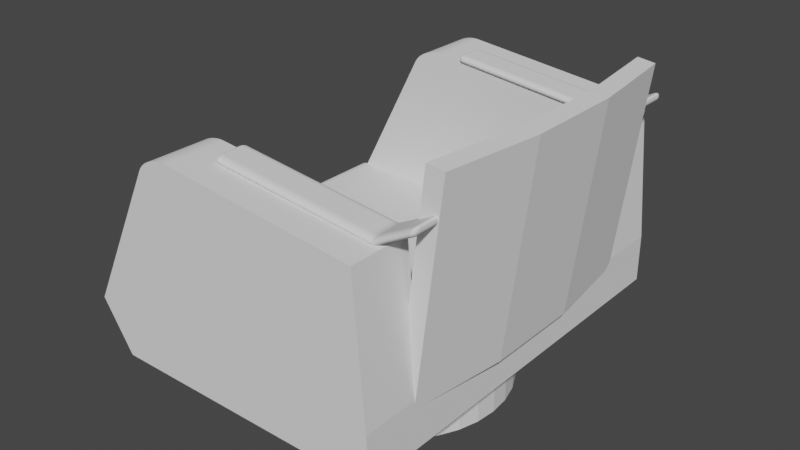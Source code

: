 # Source: SillaCapitan.blend  (saved by Blender 3.4.6; exported with 4.5.12 LTS)
import bpy
from mathutils import Matrix  # noqa: F401  (used for matrix-valued properties, if any)

bpy.ops.wm.read_factory_settings(use_empty=True)
scene = bpy.context.scene
scene.name = 'Scene'

# ---- collections
col_collection = bpy.data.collections.new('Collection'); scene.collection.children.link(col_collection)

# ---- node groups
ng_auto_smooth = bpy.data.node_groups.new('Auto Smooth', 'GeometryNodeTree')
_s = ng_auto_smooth.interface.new_socket(name='Geometry', in_out='OUTPUT', socket_type='NodeSocketGeometry')
_s = ng_auto_smooth.interface.new_socket(name='Geometry', in_out='INPUT', socket_type='NodeSocketGeometry')
_s = ng_auto_smooth.interface.new_socket(name='Angle', in_out='INPUT', socket_type='NodeSocketFloat')
_s.subtype = 'ANGLE'
_s.min_value = 0.0
_s.max_value = 3.142
ng_auto_smooth.is_modifier = True
_N = ng_auto_smooth.nodes; _L = ng_auto_smooth.links
n0 = _N.new('NodeGroupOutput'); n0.name = 'Group Output'; n0.location = (480, -100)
n1 = _N.new('NodeGroupInput'); n1.name = 'Group Input'; n1.location = (-420, -300)
n2 = _N.new('NodeGroupInput'); n2.name = 'Group Input.001'; n2.location = (-60, -100)
n3 = _N.new('GeometryNodeSetShadeSmooth'); n3.name = 'Set Shade Smooth'; n3.location = (120, -100)
n3.domain = 'EDGE'
n4 = _N.new('GeometryNodeSetShadeSmooth'); n4.name = 'Set Shade Smooth.001'; n4.location = (300, -100)
n5 = _N.new('GeometryNodeInputMeshEdgeAngle'); n5.name = 'Edge Angle'; n5.location = (-420, -220)
n6 = _N.new('GeometryNodeInputEdgeSmooth'); n6.name = 'Is Edge Smooth'; n6.location = (-60, -160)
n7 = _N.new('GeometryNodeInputShadeSmooth'); n7.name = 'Is Face Smooth'; n7.location = (-240, -340)
n8 = _N.new('FunctionNodeBooleanMath'); n8.name = 'Boolean Math'; n8.location = (-60, -220)
n9 = _N.new('FunctionNodeCompare'); n9.name = 'Compare'; n9.location = (-240, -180)
n9.operation = 'LESS_EQUAL'
_L.new(n5.outputs[0], n9.inputs[0])
_L.new(n4.outputs[0], n0.inputs[0])
_L.new(n1.outputs[1], n9.inputs[1])
_L.new(n9.outputs[0], n8.inputs[0])
_L.new(n7.outputs[0], n8.inputs[1])
_L.new(n2.outputs[0], n3.inputs[0])
_L.new(n6.outputs[0], n3.inputs[1])
_L.new(n3.outputs[0], n4.inputs[0])
_L.new(n8.outputs[0], n3.inputs[2])
n0.is_active_output = True

# ---- world
world_world = bpy.data.worlds.new('World'); scene.world = world_world
world_world.use_nodes = True; world_world.node_tree.nodes.clear()
_N = world_world.node_tree.nodes; _L = world_world.node_tree.links
n0 = _N.new('ShaderNodeOutputWorld'); n0.name = 'World Output'; n0.location = (300, 300)
n1 = _N.new('ShaderNodeBackground'); n1.name = 'Background'; n1.location = (10, 300)
n1.inputs[0].default_value = (0.05088, 0.05088, 0.05088, 1.0)
_L.new(n1.outputs[0], n0.inputs[0])
n0.is_active_output = True
world_world.color = (0.05088, 0.05088, 0.05088)
world_world.use_sun_shadow = False
world_world.sun_shadow_jitter_overblur = 0.0

# ---- meshes
me_cylinder = bpy.data.meshes.new('Cylinder')
me_cylinder.from_pydata([(0.0, 1.0, -1.0), (0.0, 1.0, 1.0), (0.1951, 0.9808, -1.0), (0.1951, 0.9808, 1.0), (0.3827, 0.9239, -1.0), (0.3827, 0.9239, 1.0), (0.5556, 0.8315, -1.0), (0.5556, 0.8315, 1.0), (0.7071, 0.7071, -1.0), (0.7071, 0.7071, 1.0), (0.8315, 0.5556, -1.0), (0.8315, 0.5556, 1.0), (0.9239, 0.3827, -1.0), (0.9239, 0.3827, 1.0), (0.9808, 0.1951, -1.0), (0.9808, 0.1951, 1.0), (1.0, 0.0, -1.0), (1.0, 0.0, 1.0), (0.9808, -0.1951, -1.0), (0.9808, -0.1951, 1.0), (0.9239, -0.3827, -1.0), (0.9239, -0.3827, 1.0), (0.8315, -0.5556, -1.0), (0.8315, -0.5556, 1.0), (0.7071, -0.7071, -1.0), (0.7071, -0.7071, 1.0), (0.5556, -0.8315, -1.0), (0.5556, -0.8315, 1.0), (0.3827, -0.9239, -1.0), (0.3827, -0.9239, 1.0), (0.1951, -0.9808, -1.0), (0.1951, -0.9808, 1.0), (0.0, -1.0, -1.0), (0.0, -1.0, 1.0), (-0.1951, -0.9808, -1.0), (-0.1951, -0.9808, 1.0), (-0.3827, -0.9239, -1.0), (-0.3827, -0.9239, 1.0), (-0.5556, -0.8315, -1.0), (-0.5556, -0.8315, 1.0), (-0.7071, -0.7071, -1.0), (-0.7071, -0.7071, 1.0), (-0.8315, -0.5556, -1.0), (-0.8315, -0.5556, 1.0), (-0.9239, -0.3827, -1.0), (-0.9239, -0.3827, 1.0), (-0.9808, -0.1951, -1.0), (-0.9808, -0.1951, 1.0), (-1.0, 0.0, -1.0), (-1.0, 0.0, 1.0), (-0.9808, 0.1951, -1.0), (-0.9808, 0.1951, 1.0), (-0.9239, 0.3827, -1.0), (-0.9239, 0.3827, 1.0), (-0.8315, 0.5556, -1.0), (-0.8315, 0.5556, 1.0), (-0.7071, 0.7071, -1.0), (-0.7071, 0.7071, 1.0), (-0.5556, 0.8315, -1.0), (-0.5556, 0.8315, 1.0), (-0.3827, 0.9239, -1.0), (-0.3827, 0.9239, 1.0), (-0.1951, 0.9808, -1.0), (-0.1951, 0.9808, 1.0)], [], [(0, 1, 3, 2), (2, 3, 5, 4), (4, 5, 7, 6), (6, 7, 9, 8), (8, 9, 11, 10), (10, 11, 13, 12), (12, 13, 15, 14), (14, 15, 17, 16), (16, 17, 19, 18), (18, 19, 21, 20), (20, 21, 23, 22), (22, 23, 25, 24), (24, 25, 27, 26), (26, 27, 29, 28), (28, 29, 31, 30), (30, 31, 33, 32), (32, 33, 35, 34), (34, 35, 37, 36), (36, 37, 39, 38), (38, 39, 41, 40), (40, 41, 43, 42), (42, 43, 45, 44), (44, 45, 47, 46), (46, 47, 49, 48), (48, 49, 51, 50), (50, 51, 53, 52), (52, 53, 55, 54), (54, 55, 57, 56), (56, 57, 59, 58), (58, 59, 61, 60), (3, 1, 63, 61, 59, 57, 55, 53, 51, 49, 47, 45, 43, 41, 39, 37, 35, 33, 31, 29, 27, 25, 23, 21, 19, 17, 15, 13, 11, 9, 7, 5), (60, 61, 63, 62), (62, 63, 1, 0), (0, 2, 4, 6, 8, 10, 12, 14, 16, 18, 20, 22, 24, 26, 28, 30, 32, 34, 36, 38, 40, 42, 44, 46, 48, 50, 52, 54, 56, 58, 60, 62)])
_uv = me_cylinder.uv_layers.new(name='UVMap')
_uv.uv.foreach_set('vector', [0.0001662, 0.0001663, 0.5, 0.0001663, 0.5, 0.03141, 0.0001662, 0.03141, 0.0001662, 0.03141, 0.5, 0.03141, 0.5, 0.06265, 0.0001662, 0.06265, 0.0001662, 0.06265, 0.5, 0.06265, 0.5, 0.09389, 0.0001662, 0.09389, 0.0001662, 0.09389, 0.5, 0.09389, 0.5, 0.1251, 0.0001662, 0.1251, 0.0001662, 0.1251, 0.5, 0.1251, 0.5, 0.1564, 0.0001662, 0.1564, 0.0001662, 0.1564, 0.5, 0.1564, 0.5, 0.1876, 0.0001662, 0.1876, 0.0001662, 0.1876, 0.5, 0.1876, 0.5, 0.2188, 0.0001662, 0.2188, 0.0001662, 0.2188, 0.5, 0.2188, 0.5, 0.2501, 0.0001662, 0.2501, 0.0001662, 0.2501, 0.5, 0.2501, 0.5, 0.2813, 0.0001662, 0.2813, 0.0001662, 0.2813, 0.5, 0.2813, 0.5, 0.3126, 0.0001662, 0.3126, 0.0001662, 0.3126, 0.5, 0.3126, 0.5, 0.3438, 0.0001662, 0.3438, 0.0001662, 0.3438, 0.5, 0.3438, 0.5, 0.375, 0.0001662, 0.375, 0.0001662, 0.375, 0.5, 0.375, 0.5, 0.4063, 0.0001662, 0.4063, 0.0001662, 0.4063, 0.5, 0.4063, 0.5, 0.4375, 0.0001662, 0.4375, 0.0001662, 0.4375, 0.5, 0.4375, 0.5, 0.4688, 0.0001662, 0.4688, 0.0001662, 0.4688, 0.5, 0.4688, 0.5, 0.5, 0.0001662, 0.5, 0.0001662, 0.5, 0.5, 0.5, 0.5, 0.5312, 0.0001662, 0.5312, 0.0001662, 0.5312, 0.5, 0.5312, 0.5, 0.5625, 0.0001662, 0.5625, 0.0001662, 0.5625, 0.5, 0.5625, 0.5, 0.5937, 0.0001662, 0.5937, 0.0001662, 0.5937, 0.5, 0.5937, 0.5, 0.625, 0.0001662, 0.625, 0.0001662, 0.625, 0.5, 0.625, 0.5, 0.6562, 0.0001662, 0.6562, 0.0001662, 0.6562, 0.5, 0.6562, 0.5, 0.6874, 0.0001662, 0.6874, 0.0001662, 0.6874, 0.5, 0.6874, 0.5, 0.7187, 0.0001662, 0.7187, 0.0001662, 0.7187, 0.5, 0.7187, 0.5, 0.7499, 0.0001662, 0.7499, 0.0001662, 0.7499, 0.5, 0.7499, 0.5, 0.7812, 0.0001662, 0.7812, 0.0001662, 0.7812, 0.5, 0.7812, 0.5, 0.8124, 0.0001662, 0.8124, 0.0001662, 0.8124, 0.5, 0.8124, 0.5, 0.8436, 0.0001662, 0.8436, 0.0001662, 0.8436, 0.5, 0.8436, 0.5, 0.8749, 0.0001662, 0.8749, 0.0001662, 0.8749, 0.5, 0.8749, 0.5, 0.9061, 0.0001662, 0.9061, 0.0001662, 0.9061, 0.5, 0.9061, 0.5, 0.9374, 0.0001662, 0.9374, 0.5275, 0.1258, 0.5536, 0.08673, 0.5869, 0.05347, 0.626, 0.02734, 0.6695, 0.009342, 0.7156, 0.0001662, 0.7626, 0.0001662, 0.8087, 0.009342, 0.8522, 0.02734, 0.8913, 0.05347, 0.9246, 0.08673, 0.9507, 0.1258, 0.9687, 0.1693, 0.9779, 0.2154, 0.9779, 0.2624, 0.9687, 0.3086, 0.9507, 0.352, 0.9246, 0.3911, 0.8913, 0.4244, 0.8522, 0.4505, 0.8087, 0.4685, 0.7626, 0.4777, 0.7156, 0.4777, 0.6695, 0.4685, 0.626, 0.4505, 0.5869, 0.4244, 0.5536, 0.3911, 0.5275, 0.352, 0.5095, 0.3086, 0.5003, 0.2624, 0.5003, 0.2154, 0.5095, 0.1693, 0.0001662, 0.9374, 0.5, 0.9374, 0.5, 0.9686, 0.0001662, 0.9686, 0.0001662, 0.9686, 0.5, 0.9686, 0.5, 0.9998, 0.0001662, 0.9998, 0.9687, 0.6471, 0.9507, 0.6037, 0.9246, 0.5646, 0.8913, 0.5313, 0.8522, 0.5052, 0.8087, 0.4872, 0.7626, 0.478, 0.7156, 0.478, 0.6695, 0.4872, 0.626, 0.5052, 0.5869, 0.5313, 0.5536, 0.5646, 0.5275, 0.6037, 0.5095, 0.6471, 0.5003, 0.6933, 0.5003, 0.7403, 0.5095, 0.7864, 0.5275, 0.8299, 0.5536, 0.869, 0.5869, 0.9023, 0.626, 0.9284, 0.6695, 0.9464, 0.7156, 0.9556, 0.7626, 0.9556, 0.8087, 0.9464, 0.8522, 0.9284, 0.8913, 0.9023, 0.9246, 0.869, 0.9507, 0.8299, 0.9687, 0.7864, 0.9779, 0.7403, 0.9779, 0.6933])
me_cylinder.update()
me_cube = bpy.data.meshes.new('Cube')
me_cube.from_pydata([(-1.0, -1.0, -1.0), (-1.0, 1.0, -1.0), (1.0, -1.0, -1.0), (0.9162, -1.0, 0.7767), (1.0, 1.0, -1.0), (0.9162, 1.0, 0.7767), (-1.0, 0.7, -1.0), (-1.0, -0.7, -1.0), (1.0, -0.7, -1.0), (1.0, 0.7, -1.0), (0.9162, 0.7, 0.7767), (0.9162, -0.7, 0.7767), (-1.225, -1.0, -0.54), (-1.225, 1.0, -0.54), (1.0, 1.0, -0.54), (1.0, -1.0, -0.54), (1.0, 0.7, -0.54), (1.0, -0.7, -0.54), (-1.225, -0.7, -0.54), (-1.225, 0.7, -0.54), (-0.4642, -1.0, 0.9744), (-0.6997, -1.0, 0.8365), (-0.4756, -1.0, 0.9757), (-0.4873, -1.0, 0.9763), (-0.4992, -1.0, 0.9763), (-0.5111, -1.0, 0.9755), (-0.5231, -1.0, 0.974), (-0.5352, -1.0, 0.9718), (-0.5472, -1.0, 0.9689), (-0.5591, -1.0, 0.9653), (-0.5709, -1.0, 0.9611), (-0.5825, -1.0, 0.9562), (-0.5938, -1.0, 0.9507), (-0.6049, -1.0, 0.9446), (-0.6156, -1.0, 0.9379), (-0.6259, -1.0, 0.9307), (-0.6358, -1.0, 0.923), (-0.6453, -1.0, 0.9148), (-0.6542, -1.0, 0.9062), (-0.6626, -1.0, 0.8971), (-0.6704, -1.0, 0.8877), (-0.6776, -1.0, 0.8779), (-0.6842, -1.0, 0.8679), (-0.69, -1.0, 0.8576), (-0.6952, -1.0, 0.8471), (-0.6997, 1.0, 0.8365), (-0.4642, 1.0, 0.9744), (-0.6952, 1.0, 0.8471), (-0.69, 1.0, 0.8576), (-0.6842, 1.0, 0.8679), (-0.6776, 1.0, 0.8779), (-0.6704, 1.0, 0.8877), (-0.6626, 1.0, 0.8971), (-0.6542, 1.0, 0.9062), (-0.6453, 1.0, 0.9148), (-0.6358, 1.0, 0.923), (-0.6259, 1.0, 0.9307), (-0.6156, 1.0, 0.9379), (-0.6049, 1.0, 0.9446), (-0.5938, 1.0, 0.9507), (-0.5825, 1.0, 0.9562), (-0.5709, 1.0, 0.9611), (-0.5591, 1.0, 0.9653), (-0.5472, 1.0, 0.9689), (-0.5352, 1.0, 0.9718), (-0.5231, 1.0, 0.974), (-0.5111, 1.0, 0.9755), (-0.4992, 1.0, 0.9763), (-0.4873, 1.0, 0.9763), (-0.4756, 1.0, 0.9757), (-0.6997, -0.7, 0.8365), (-0.4642, -0.7, 0.9744), (-0.6952, -0.7, 0.8471), (-0.69, -0.7, 0.8576), (-0.6842, -0.7, 0.8679), (-0.6776, -0.7, 0.8779), (-0.6704, -0.7, 0.8877), (-0.6626, -0.7, 0.8971), (-0.6542, -0.7, 0.9062), (-0.6453, -0.7, 0.9148), (-0.6358, -0.7, 0.923), (-0.6259, -0.7, 0.9307), (-0.6156, -0.7, 0.9379), (-0.6049, -0.7, 0.9446), (-0.5938, -0.7, 0.9507), (-0.5825, -0.7, 0.9562), (-0.5709, -0.7, 0.9611), (-0.5591, -0.7, 0.9653), (-0.5472, -0.7, 0.9689), (-0.5352, -0.7, 0.9718), (-0.5231, -0.7, 0.974), (-0.5111, -0.7, 0.9755), (-0.4992, -0.7, 0.9763), (-0.4873, -0.7, 0.9763), (-0.4756, -0.7, 0.9757), (-0.4642, 0.7, 0.9744), (-0.6997, 0.7, 0.8365), (-0.4756, 0.7, 0.9757), (-0.4873, 0.7, 0.9763), (-0.4992, 0.7, 0.9763), (-0.5111, 0.7, 0.9755), (-0.5231, 0.7, 0.974), (-0.5352, 0.7, 0.9718), (-0.5472, 0.7, 0.9689), (-0.5591, 0.7, 0.9653), (-0.5709, 0.7, 0.9611), (-0.5825, 0.7, 0.9562), (-0.5938, 0.7, 0.9507), (-0.6049, 0.7, 0.9446), (-0.6156, 0.7, 0.9379), (-0.6259, 0.7, 0.9307), (-0.6358, 0.7, 0.923), (-0.6453, 0.7, 0.9148), (-0.6542, 0.7, 0.9062), (-0.6626, 0.7, 0.8971), (-0.6704, 0.7, 0.8877), (-0.6776, 0.7, 0.8779), (-0.6842, 0.7, 0.8679), (-0.69, 0.7, 0.8576), (-0.6952, 0.7, 0.8471)], [], [(11, 17, 18, 70, 72, 73, 74, 75, 76, 77, 78, 79, 80, 81, 82, 83, 84, 85, 86, 87, 88, 89, 90, 91, 92, 93, 94, 71), (11, 71, 20, 3), (7, 8, 2, 0), (5, 46, 95, 10), (13, 45, 47, 48, 49, 50, 51, 52, 53, 54, 55, 56, 57, 58, 59, 60, 61, 62, 63, 64, 65, 66, 67, 68, 69, 46, 5, 14), (1, 4, 9, 6), (6, 9, 8, 7), (17, 11, 3, 15, 2, 8, 9, 4, 14, 5, 10, 16), (2, 15, 12, 0), (1, 13, 14, 4), (18, 17, 16, 19), (10, 95, 97, 98, 99, 100, 101, 102, 103, 104, 105, 106, 107, 108, 109, 110, 111, 112, 113, 114, 115, 116, 117, 118, 119, 96, 19, 16), (15, 3, 20, 22, 23, 24, 25, 26, 27, 28, 29, 30, 31, 32, 33, 34, 35, 36, 37, 38, 39, 40, 41, 42, 43, 44, 21, 12), (95, 46, 69, 97), (97, 69, 68, 98), (98, 68, 67, 99), (99, 67, 66, 100), (100, 66, 65, 101), (101, 65, 64, 102), (102, 64, 63, 103), (103, 63, 62, 104), (104, 62, 61, 105), (105, 61, 60, 106), (106, 60, 59, 107), (107, 59, 58, 108), (108, 58, 57, 109), (109, 57, 56, 110), (110, 56, 55, 111), (111, 55, 54, 112), (112, 54, 53, 113), (113, 53, 52, 114), (114, 52, 51, 115), (115, 51, 50, 116), (116, 50, 49, 117), (117, 49, 48, 118), (118, 48, 47, 119), (119, 47, 45, 96), (20, 71, 94, 22), (22, 94, 93, 23), (23, 93, 92, 24), (24, 92, 91, 25), (25, 91, 90, 26), (26, 90, 89, 27), (27, 89, 88, 28), (28, 88, 87, 29), (29, 87, 86, 30), (30, 86, 85, 31), (31, 85, 84, 32), (32, 84, 83, 33), (33, 83, 82, 34), (34, 82, 81, 35), (35, 81, 80, 36), (36, 80, 79, 37), (37, 79, 78, 38), (38, 78, 77, 39), (39, 77, 76, 40), (40, 76, 75, 41), (41, 75, 74, 42), (42, 74, 73, 43), (43, 73, 72, 44), (44, 72, 70, 21), (19, 96, 45, 13, 1, 6, 7, 0, 12, 21, 70, 18)])
_uv = me_cube.uv_layers.new(name='UVMap')
_uv.uv.foreach_set('vector', [0.25, 0.3334, 0.4425, 0.3334, 0.4425, 0.9166, 0.2705, 0.9166, 0.2691, 0.9165, 0.2678, 0.9161, 0.2665, 0.9155, 0.2652, 0.9146, 0.264, 0.9135, 0.2628, 0.9122, 0.2616, 0.9106, 0.2604, 0.9087, 0.2593, 0.9066, 0.2583, 0.9042, 0.2573, 0.9016, 0.2563, 0.8986, 0.2554, 0.8954, 0.2545, 0.8919, 0.2537, 0.8882, 0.253, 0.8843, 0.2523, 0.8802, 0.2517, 0.876, 0.2512, 0.8717, 0.2508, 0.8674, 0.2505, 0.863, 0.2502, 0.8586, 0.2501, 0.8541, 0.25, 0.8498, 0.25, 0.3334, 0.02873, 0.3334, 0.02873, 0.25, 0.25, 0.25, 0.75, 0.3334, 0.5, 0.3334, 0.5, 0.25, 0.75, 0.25, 0.25, 0.5, 0.02873, 0.5, 0.02873, 0.4167, 0.25, 0.4167, 0.4425, 0.75, 0.2705, 0.75, 0.2691, 0.7499, 0.2678, 0.7497, 0.2665, 0.7495, 0.2652, 0.7491, 0.264, 0.7486, 0.2628, 0.7481, 0.2616, 0.7474, 0.2604, 0.7466, 0.2593, 0.7457, 0.2583, 0.7447, 0.2573, 0.7435, 0.2563, 0.7423, 0.2554, 0.7409, 0.2545, 0.7394, 0.2537, 0.7378, 0.253, 0.7361, 0.2523, 0.7344, 0.2517, 0.7326, 0.2512, 0.7307, 0.2508, 0.7289, 0.2505, 0.727, 0.2502, 0.7251, 0.2501, 0.7232, 0.25, 0.7213, 0.25, 0.5, 0.4425, 0.5, 0.75, 0.5, 0.5, 0.5, 0.5, 0.4167, 0.75, 0.4167, 0.75, 0.4167, 0.5, 0.4167, 0.5, 0.3334, 0.75, 0.3334, 0.4425, 0.3334, 0.25, 0.3334, 0.25, 0.25, 0.4425, 0.25, 0.5, 0.25, 0.5, 0.3334, 0.5, 0.4167, 0.5, 0.5, 0.4425, 0.5, 0.25, 0.5, 0.25, 0.4167, 0.4425, 0.4167, 0.5, 0.25, 0.4425, 0.25, 0.4425, 8.655e-05, 0.5, 8.655e-05, 0.5, 0.75, 0.4425, 0.75, 0.4425, 0.5, 0.5, 0.5, 0.4425, 0.9166, 0.4425, 0.3334, 0.4425, 0.4167, 0.4425, 0.8333, 0.25, 0.4167, 0.25, 0.7855, 0.2501, 0.7887, 0.2502, 0.7918, 0.2505, 0.795, 0.2508, 0.7981, 0.2512, 0.8012, 0.2517, 0.8043, 0.2523, 0.8073, 0.253, 0.8102, 0.2537, 0.813, 0.2545, 0.8157, 0.2554, 0.8181, 0.2563, 0.8205, 0.2573, 0.8226, 0.2583, 0.8245, 0.2593, 0.8262, 0.2604, 0.8277, 0.2616, 0.829, 0.2628, 0.8301, 0.264, 0.8311, 0.2652, 0.8319, 0.2665, 0.8325, 0.2678, 0.8329, 0.2691, 0.8332, 0.2705, 0.8333, 0.4425, 0.8333, 0.4425, 0.4167, 0.4425, 0.25, 0.25, 0.25, 0.25, 0.02873, 0.2501, 0.02685, 0.2502, 0.02496, 0.2505, 0.02307, 0.2508, 0.02118, 0.2512, 0.01932, 0.2517, 0.01748, 0.2523, 0.01568, 0.253, 0.01394, 0.2537, 0.01226, 0.2545, 0.01066, 0.2554, 0.009163, 0.2563, 0.007777, 0.2573, 0.006515, 0.2583, 0.005377, 0.2593, 0.00436, 0.2604, 0.003458, 0.2616, 0.002667, 0.2628, 0.001982, 0.264, 0.001403, 0.2652, 0.0009296, 0.2665, 0.0005609, 0.2678, 0.0002973, 0.2691, 0.0001392, 0.2705, 8.655e-05, 0.4425, 8.655e-05, 0.02873, 0.4167, 0.02873, 0.5, 0.02685, 0.5, 0.02685, 0.4167, 0.02685, 0.4167, 0.02685, 0.5, 0.02494, 0.5, 0.02494, 0.4167, 0.02494, 0.4167, 0.02494, 0.5, 0.02303, 0.5, 0.02303, 0.4167, 0.02303, 0.4167, 0.02303, 0.5, 0.02111, 0.5, 0.02111, 0.4167, 0.02111, 0.4167, 0.02111, 0.5, 0.0192, 0.5, 0.0192, 0.4167, 0.0192, 0.4167, 0.0192, 0.5, 0.0173, 0.5, 0.0173, 0.4167, 0.0173, 0.4167, 0.0173, 0.5, 0.01543, 0.5, 0.01543, 0.4167, 0.01543, 0.4167, 0.01543, 0.5, 0.01358, 0.5, 0.01358, 0.4167, 0.01358, 0.4167, 0.01358, 0.5, 0.01178, 0.5, 0.01178, 0.4167, 0.01178, 0.4167, 0.01178, 0.5, 0.01002, 0.5, 0.01002, 0.4167, 0.01002, 0.4167, 0.01002, 0.5, 0.008311, 0.5, 0.008311, 0.4167, 0.008311, 0.4167, 0.008311, 0.5, 8.661e-05, 0.5, 8.661e-05, 0.4167, 0.25, 0.8333, 0.25, 0.75, 0.2581, 0.75, 0.2581, 0.8333, 0.2581, 0.8333, 0.2581, 0.75, 0.259, 0.75, 0.259, 0.8333, 0.259, 0.8333, 0.259, 0.75, 0.2599, 0.75, 0.2599, 0.8333, 0.2599, 0.8333, 0.2599, 0.75, 0.2609, 0.75, 0.2609, 0.8333, 0.2609, 0.8333, 0.2609, 0.75, 0.2619, 0.75, 0.2619, 0.8333, 0.2619, 0.8333, 0.2619, 0.75, 0.263, 0.75, 0.263, 0.8333, 0.263, 0.8333, 0.263, 0.75, 0.2641, 0.75, 0.2641, 0.8333, 0.2641, 0.8333, 0.2641, 0.75, 0.2653, 0.75, 0.2653, 0.8333, 0.2653, 0.8333, 0.2653, 0.75, 0.2666, 0.75, 0.2666, 0.8333, 0.2666, 0.8333, 0.2666, 0.75, 0.2678, 0.75, 0.2678, 0.8333, 0.2678, 0.8333, 0.2678, 0.75, 0.2692, 0.75, 0.2692, 0.8333, 0.2692, 0.8333, 0.2692, 0.75, 0.2705, 0.75, 0.2705, 0.8333, 0.02873, 0.25, 0.02873, 0.3334, 0.02685, 0.3334, 0.02685, 0.25, 0.02685, 0.25, 0.02685, 0.3334, 0.02494, 0.3334, 0.02494, 0.25, 0.02494, 0.25, 0.02494, 0.3334, 0.02303, 0.3334, 0.02303, 0.25, 0.02303, 0.25, 0.02303, 0.3334, 0.02111, 0.3334, 0.02111, 0.25, 0.02111, 0.25, 0.02111, 0.3334, 0.0192, 0.3334, 0.0192, 0.25, 0.0192, 0.25, 0.0192, 0.3334, 0.0173, 0.3334, 0.0173, 0.25, 0.0173, 0.25, 0.0173, 0.3334, 0.01543, 0.3334, 0.01543, 0.25, 0.01543, 0.25, 0.01543, 0.3334, 0.01358, 0.3334, 0.01358, 0.25, 0.01358, 0.25, 0.01358, 0.3334, 0.01178, 0.3334, 0.01178, 0.25, 0.01178, 0.25, 0.01178, 0.3334, 0.01002, 0.3334, 0.01002, 0.25, 0.01002, 0.25, 0.01002, 0.3334, 0.008311, 0.3334, 0.008311, 0.25, 0.008311, 0.25, 0.008311, 0.3334, 8.661e-05, 0.3334, 8.661e-05, 0.25, 0.25, 0.9999, 0.25, 0.9166, 0.2581, 0.9166, 0.2581, 0.9999, 0.2581, 0.9999, 0.2581, 0.9166, 0.259, 0.9166, 0.259, 0.9999, 0.259, 0.9999, 0.259, 0.9166, 0.2599, 0.9166, 0.2599, 0.9999, 0.2599, 0.9999, 0.2599, 0.9166, 0.2609, 0.9166, 0.2609, 0.9999, 0.2609, 0.9999, 0.2609, 0.9166, 0.2619, 0.9166, 0.2619, 0.9999, 0.2619, 0.9999, 0.2619, 0.9166, 0.263, 0.9166, 0.263, 0.9999, 0.263, 0.9999, 0.263, 0.9166, 0.2641, 0.9166, 0.2641, 0.9999, 0.2641, 0.9999, 0.2641, 0.9166, 0.2653, 0.9166, 0.2653, 0.9999, 0.2653, 0.9999, 0.2653, 0.9166, 0.2666, 0.9166, 0.2666, 0.9999, 0.2666, 0.9999, 0.2666, 0.9166, 0.2678, 0.9166, 0.2678, 0.9999, 0.2678, 0.9999, 0.2678, 0.9166, 0.2692, 0.9166, 0.2692, 0.9999, 0.2692, 0.9999, 0.2692, 0.9166, 0.2705, 0.9166, 0.2705, 0.9999, 0.4425, 0.8333, 0.2705, 0.8333, 0.2705, 0.75, 0.4425, 0.75, 0.5, 0.75, 0.5, 0.8333, 0.5, 0.9166, 0.5, 0.9999, 0.4425, 0.9999, 0.2705, 0.9999, 0.2705, 0.9166, 0.4425, 0.9166])
me_cube.update()
me_cube_001 = bpy.data.meshes.new('Cube.001')
me_cube_001.from_pydata([(1.112, 0.7, 0.07287), (1.112, -0.7, 0.07287), (-1.112, -0.7, 0.07287), (-1.112, 0.7, 0.07287), (-1.112, -0.7, -0.07287), (-1.112, 0.7, -0.07287), (1.112, 0.7, -0.07287), (1.112, -0.7, -0.07287), (-1.128, -0.2333, 0.1743), (-1.128, 0.2333, 0.1743), (1.097, 0.2333, 0.1743), (1.097, -0.2333, 0.1743), (-1.128, -0.2333, 0.02856), (-1.128, 0.2333, 0.02856), (1.097, 0.2333, 0.02856), (1.097, -0.2333, 0.02856)], [], [(9, 10, 0, 3), (13, 5, 6, 14), (3, 0, 6, 5), (11, 1, 7, 15), (1, 2, 4, 7), (9, 3, 5, 13), (2, 8, 12, 4), (8, 9, 13, 12), (0, 10, 14, 6), (10, 11, 15, 14), (4, 12, 15, 7), (12, 13, 14, 15), (2, 1, 11, 8), (8, 11, 10, 9)])
_uv = me_cube_001.uv_layers.new(name='UVMap')
_uv.uv.foreach_set('vector', [0.4425, 0.861, 0.4425, 0.3889, 0.4425, 0.4167, 0.4425, 0.8333, 0.4425, 0.861, 0.4425, 0.8333, 0.4425, 0.4167, 0.4425, 0.3889, 0.4425, 0.8333, 0.4425, 0.4167, 0.4425, 0.4167, 0.4425, 0.8333, 0.4425, 0.3611, 0.4425, 0.3334, 0.4425, 0.3334, 0.4425, 0.3611, 0.4425, 0.3334, 0.4425, 0.9166, 0.4425, 0.9166, 0.4425, 0.3334, 0.4425, 0.861, 0.4425, 0.8333, 0.4425, 0.8333, 0.4425, 0.861, 0.4425, 0.9166, 0.4425, 0.8888, 0.4425, 0.8888, 0.4425, 0.9166, 0.4425, 0.8888, 0.4425, 0.861, 0.4425, 0.861, 0.4425, 0.8888, 0.4425, 0.4167, 0.4425, 0.3889, 0.4425, 0.3889, 0.4425, 0.4167, 0.4425, 0.3889, 0.4425, 0.3611, 0.4425, 0.3611, 0.4425, 0.3889, 0.4425, 0.9166, 0.4425, 0.8888, 0.4425, 0.3611, 0.4425, 0.3334, 0.4425, 0.8888, 0.4425, 0.861, 0.4425, 0.3889, 0.4425, 0.3611, 0.4425, 0.9166, 0.4425, 0.3334, 0.4425, 0.3611, 0.4425, 0.8888, 0.4425, 0.8888, 0.4425, 0.3611, 0.4425, 0.3889, 0.4425, 0.861])
me_cube_001.update()
me_cube_003 = bpy.data.meshes.new('Cube.003')
me_cube_003.from_pydata([(1.0, 0.7, 1.578), (1.0, -0.7, 1.578), (1.0, 0.7, 1.432), (1.0, -0.7, 1.432), (-1.155, -0.7, 1.578), (-1.225, -0.7, 1.508), (-1.159, -0.7, 1.577), (-1.164, -0.7, 1.577), (-1.168, -0.7, 1.576), (-1.173, -0.7, 1.575), (-1.177, -0.7, 1.574), (-1.181, -0.7, 1.572), (-1.186, -0.7, 1.57), (-1.19, -0.7, 1.568), (-1.194, -0.7, 1.566), (-1.197, -0.7, 1.563), (-1.201, -0.7, 1.56), (-1.204, -0.7, 1.557), (-1.207, -0.7, 1.554), (-1.21, -0.7, 1.55), (-1.213, -0.7, 1.546), (-1.215, -0.7, 1.543), (-1.217, -0.7, 1.539), (-1.219, -0.7, 1.534), (-1.221, -0.7, 1.53), (-1.222, -0.7, 1.526), (-1.223, -0.7, 1.521), (-1.224, -0.7, 1.517), (-1.224, -0.7, 1.512), (-1.225, 0.7, 1.508), (-1.155, 0.7, 1.578), (-1.224, 0.7, 1.512), (-1.224, 0.7, 1.517), (-1.223, 0.7, 1.521), (-1.222, 0.7, 1.526), (-1.221, 0.7, 1.53), (-1.219, 0.7, 1.534), (-1.217, 0.7, 1.539), (-1.215, 0.7, 1.543), (-1.213, 0.7, 1.546), (-1.21, 0.7, 1.55), (-1.207, 0.7, 1.554), (-1.204, 0.7, 1.557), (-1.201, 0.7, 1.56), (-1.197, 0.7, 1.563), (-1.194, 0.7, 1.566), (-1.19, 0.7, 1.568), (-1.186, 0.7, 1.57), (-1.181, 0.7, 1.572), (-1.177, 0.7, 1.574), (-1.173, 0.7, 1.575), (-1.168, 0.7, 1.576), (-1.164, 0.7, 1.577), (-1.159, 0.7, 1.577), (-1.225, -0.7, 1.507), (-1.15, -0.7, 1.432), (-1.224, -0.7, 1.502), (-1.224, -0.7, 1.497), (-1.223, -0.7, 1.492), (-1.222, -0.7, 1.487), (-1.221, -0.7, 1.483), (-1.219, -0.7, 1.478), (-1.217, -0.7, 1.474), (-1.215, -0.7, 1.469), (-1.212, -0.7, 1.465), (-1.209, -0.7, 1.461), (-1.206, -0.7, 1.457), (-1.203, -0.7, 1.454), (-1.199, -0.7, 1.45), (-1.195, -0.7, 1.447), (-1.191, -0.7, 1.444), (-1.187, -0.7, 1.442), (-1.183, -0.7, 1.44), (-1.178, -0.7, 1.438), (-1.174, -0.7, 1.436), (-1.169, -0.7, 1.434), (-1.164, -0.7, 1.433), (-1.159, -0.7, 1.432), (-1.155, -0.7, 1.432), (-1.15, 0.7, 1.432), (-1.225, 0.7, 1.507), (-1.155, 0.7, 1.432), (-1.159, 0.7, 1.432), (-1.164, 0.7, 1.433), (-1.169, 0.7, 1.434), (-1.174, 0.7, 1.436), (-1.178, 0.7, 1.438), (-1.183, 0.7, 1.44), (-1.187, 0.7, 1.442), (-1.191, 0.7, 1.444), (-1.195, 0.7, 1.447), (-1.199, 0.7, 1.45), (-1.203, 0.7, 1.454), (-1.206, 0.7, 1.457), (-1.209, 0.7, 1.461), (-1.212, 0.7, 1.465), (-1.215, 0.7, 1.469), (-1.217, 0.7, 1.474), (-1.219, 0.7, 1.478), (-1.221, 0.7, 1.483), (-1.222, 0.7, 1.487), (-1.223, 0.7, 1.492), (-1.224, 0.7, 1.497), (-1.224, 0.7, 1.502)], [], [(29, 31, 32, 33, 34, 35, 36, 37, 38, 39, 40, 41, 42, 43, 44, 45, 46, 47, 48, 49, 50, 51, 52, 53, 30, 0, 2, 79, 81, 82, 83, 84, 85, 86, 87, 88, 89, 90, 91, 92, 93, 94, 95, 96, 97, 98, 99, 100, 101, 102, 103, 80), (1, 4, 6, 7, 8, 9, 10, 11, 12, 13, 14, 15, 16, 17, 18, 19, 20, 21, 22, 23, 24, 25, 26, 27, 28, 5, 54, 56, 57, 58, 59, 60, 61, 62, 63, 64, 65, 66, 67, 68, 69, 70, 71, 72, 73, 74, 75, 76, 77, 78, 55, 3), (0, 1, 3, 2), (4, 1, 0, 30), (4, 30, 53, 6), (6, 53, 52, 7), (7, 52, 51, 8), (8, 51, 50, 9), (9, 50, 49, 10), (10, 49, 48, 11), (11, 48, 47, 12), (12, 47, 46, 13), (13, 46, 45, 14), (14, 45, 44, 15), (15, 44, 43, 16), (16, 43, 42, 17), (17, 42, 41, 18), (18, 41, 40, 19), (19, 40, 39, 20), (20, 39, 38, 21), (21, 38, 37, 22), (22, 37, 36, 23), (23, 36, 35, 24), (24, 35, 34, 25), (25, 34, 33, 26), (26, 33, 32, 27), (27, 32, 31, 28), (28, 31, 29, 5), (55, 79, 2, 3), (54, 80, 103, 56), (56, 103, 102, 57), (57, 102, 101, 58), (58, 101, 100, 59), (59, 100, 99, 60), (60, 99, 98, 61), (61, 98, 97, 62), (62, 97, 96, 63), (63, 96, 95, 64), (64, 95, 94, 65), (65, 94, 93, 66), (66, 93, 92, 67), (67, 92, 91, 68), (68, 91, 90, 69), (69, 90, 89, 70), (70, 89, 88, 71), (71, 88, 87, 72), (72, 87, 86, 73), (73, 86, 85, 74), (74, 85, 84, 75), (75, 84, 83, 76), (76, 83, 82, 77), (77, 82, 81, 78), (78, 81, 79, 55), (5, 29, 80, 54)])
_uv = me_cube_003.uv_layers.new(name='UVMap')
_uv.uv.foreach_set('vector', [0.4425, 0.8333, 0.4425, 0.8333, 0.4425, 0.8332, 0.4425, 0.8332, 0.4425, 0.8331, 0.4425, 0.833, 0.4425, 0.8329, 0.4425, 0.8328, 0.4425, 0.8327, 0.4425, 0.8325, 0.4425, 0.8324, 0.4425, 0.8322, 0.4425, 0.832, 0.4425, 0.8288, 0.4425, 0.8281, 0.4425, 0.8274, 0.4425, 0.8267, 0.4425, 0.826, 0.4425, 0.8252, 0.4425, 0.8244, 0.4425, 0.8236, 0.4425, 0.8227, 0.4425, 0.8219, 0.4425, 0.821, 0.4425, 0.8202, 0.4425, 0.4167, 0.4425, 0.4167, 0.4425, 0.8192, 0.4425, 0.8201, 0.4425, 0.8211, 0.4425, 0.822, 0.4425, 0.8229, 0.4425, 0.8237, 0.4425, 0.8246, 0.4425, 0.8254, 0.4425, 0.8263, 0.4425, 0.827, 0.4425, 0.8278, 0.4425, 0.8285, 0.4425, 0.8319, 0.4425, 0.8321, 0.4425, 0.8323, 0.4425, 0.8325, 0.4425, 0.8327, 0.4425, 0.8328, 0.4425, 0.8329, 0.4425, 0.833, 0.4425, 0.8331, 0.4425, 0.8332, 0.4425, 0.8332, 0.4425, 0.8333, 0.4425, 0.8333, 0.4425, 0.3334, 0.4425, 0.8982, 0.4425, 0.8994, 0.4425, 0.9006, 0.4425, 0.9018, 0.4425, 0.903, 0.4425, 0.9041, 0.4425, 0.9053, 0.4425, 0.9064, 0.4425, 0.9074, 0.4425, 0.9084, 0.4425, 0.9094, 0.4425, 0.9103, 0.4425, 0.9148, 0.4425, 0.9151, 0.4425, 0.9153, 0.4425, 0.9156, 0.4425, 0.9158, 0.4425, 0.916, 0.4425, 0.9161, 0.4425, 0.9163, 0.4425, 0.9164, 0.4425, 0.9165, 0.4425, 0.9165, 0.4425, 0.9166, 0.4425, 0.9166, 0.4425, 0.9166, 0.4425, 0.9166, 0.4425, 0.9165, 0.4425, 0.9165, 0.4425, 0.9164, 0.4425, 0.9163, 0.4425, 0.9161, 0.4425, 0.9159, 0.4425, 0.9157, 0.4425, 0.9155, 0.4425, 0.9153, 0.4425, 0.915, 0.4425, 0.9147, 0.4425, 0.9099, 0.4425, 0.9089, 0.4425, 0.9079, 0.4425, 0.9068, 0.4425, 0.9056, 0.4425, 0.9045, 0.4425, 0.9033, 0.4425, 0.902, 0.4425, 0.9008, 0.4425, 0.8995, 0.4425, 0.8982, 0.4425, 0.8969, 0.4425, 0.3334, 0.4425, 0.4167, 0.4425, 0.3334, 0.4425, 0.3334, 0.4425, 0.4167, 0.4425, 0.8982, 0.4425, 0.3334, 0.4425, 0.4167, 0.4425, 0.8202, 0.4425, 0.8982, 0.4425, 0.8202, 0.4425, 0.821, 0.4425, 0.8994, 0.4425, 0.8994, 0.4425, 0.821, 0.4425, 0.8219, 0.4425, 0.9006, 0.4425, 0.9006, 0.4425, 0.8219, 0.4425, 0.8227, 0.4425, 0.9018, 0.4425, 0.9018, 0.4425, 0.8227, 0.4425, 0.8236, 0.4425, 0.903, 0.4425, 0.903, 0.4425, 0.8236, 0.4425, 0.8244, 0.4425, 0.9041, 0.4425, 0.9041, 0.4425, 0.8244, 0.4425, 0.8252, 0.4425, 0.9053, 0.4425, 0.9053, 0.4425, 0.8252, 0.4425, 0.826, 0.4425, 0.9064, 0.4425, 0.9064, 0.4425, 0.826, 0.4425, 0.8267, 0.4425, 0.9074, 0.4425, 0.9074, 0.4425, 0.8267, 0.4425, 0.8274, 0.4425, 0.9084, 0.4425, 0.9084, 0.4425, 0.8274, 0.4425, 0.8281, 0.4425, 0.9094, 0.4425, 0.9094, 0.4425, 0.8281, 0.4425, 0.8288, 0.4425, 0.9103, 0.4425, 0.9103, 0.4425, 0.8288, 0.4425, 0.832, 0.4425, 0.9148, 0.4425, 0.9148, 0.4425, 0.832, 0.4425, 0.8322, 0.4425, 0.9151, 0.4425, 0.9151, 0.4425, 0.8322, 0.4425, 0.8324, 0.4425, 0.9153, 0.4425, 0.9153, 0.4425, 0.8324, 0.4425, 0.8325, 0.4425, 0.9156, 0.4425, 0.9156, 0.4425, 0.8325, 0.4425, 0.8327, 0.4425, 0.9158, 0.4425, 0.9158, 0.4425, 0.8327, 0.4425, 0.8328, 0.4425, 0.916, 0.4425, 0.916, 0.4425, 0.8328, 0.4425, 0.8329, 0.4425, 0.9161, 0.4425, 0.9161, 0.4425, 0.8329, 0.4425, 0.833, 0.4425, 0.9163, 0.4425, 0.9163, 0.4425, 0.833, 0.4425, 0.8331, 0.4425, 0.9164, 0.4425, 0.9164, 0.4425, 0.8331, 0.4425, 0.8332, 0.4425, 0.9165, 0.4425, 0.9165, 0.4425, 0.8332, 0.4425, 0.8332, 0.4425, 0.9165, 0.4425, 0.9165, 0.4425, 0.8332, 0.4425, 0.8333, 0.4425, 0.9166, 0.4425, 0.9166, 0.4425, 0.8333, 0.4425, 0.8333, 0.4425, 0.9166, 0.4425, 0.8969, 0.4425, 0.8192, 0.4425, 0.4167, 0.4425, 0.3334, 0.4425, 0.9166, 0.4425, 0.8333, 0.4425, 0.8333, 0.4425, 0.9166, 0.4425, 0.9166, 0.4425, 0.8333, 0.4425, 0.8332, 0.4425, 0.9165, 0.4425, 0.9165, 0.4425, 0.8332, 0.4425, 0.8332, 0.4425, 0.9165, 0.4425, 0.9165, 0.4425, 0.8332, 0.4425, 0.8331, 0.4425, 0.9164, 0.4425, 0.9164, 0.4425, 0.8331, 0.4425, 0.833, 0.4425, 0.9163, 0.4425, 0.9163, 0.4425, 0.833, 0.4425, 0.8329, 0.4425, 0.9161, 0.4425, 0.9161, 0.4425, 0.8329, 0.4425, 0.8328, 0.4425, 0.9159, 0.4425, 0.9159, 0.4425, 0.8328, 0.4425, 0.8327, 0.4425, 0.9157, 0.4425, 0.9157, 0.4425, 0.8327, 0.4425, 0.8325, 0.4425, 0.9155, 0.4425, 0.9155, 0.4425, 0.8325, 0.4425, 0.8323, 0.4425, 0.9153, 0.4425, 0.9153, 0.4425, 0.8323, 0.4425, 0.8321, 0.4425, 0.915, 0.4425, 0.915, 0.4425, 0.8321, 0.4425, 0.8319, 0.4425, 0.9147, 0.4425, 0.9147, 0.4425, 0.8319, 0.4425, 0.8285, 0.4425, 0.9099, 0.4425, 0.9099, 0.4425, 0.8285, 0.4425, 0.8278, 0.4425, 0.9089, 0.4425, 0.9089, 0.4425, 0.8278, 0.4425, 0.827, 0.4425, 0.9079, 0.4425, 0.9079, 0.4425, 0.827, 0.4425, 0.8263, 0.4425, 0.9068, 0.4425, 0.9068, 0.4425, 0.8263, 0.4425, 0.8254, 0.4425, 0.9056, 0.4425, 0.9056, 0.4425, 0.8254, 0.4425, 0.8246, 0.4425, 0.9045, 0.4425, 0.9045, 0.4425, 0.8246, 0.4425, 0.8237, 0.4425, 0.9033, 0.4425, 0.9033, 0.4425, 0.8237, 0.4425, 0.8229, 0.4425, 0.902, 0.4425, 0.902, 0.4425, 0.8229, 0.4425, 0.822, 0.4425, 0.9008, 0.4425, 0.9008, 0.4425, 0.822, 0.4425, 0.8211, 0.4425, 0.8995, 0.4425, 0.8995, 0.4425, 0.8211, 0.4425, 0.8201, 0.4425, 0.8982, 0.4425, 0.8982, 0.4425, 0.8201, 0.4425, 0.8192, 0.4425, 0.8969, 0.4425, 0.9166, 0.4425, 0.8333, 0.4425, 0.8333, 0.4425, 0.9166])
me_cube_003.update()
me_cube_004 = bpy.data.meshes.new('Cube.004')
me_cube_004.from_pydata([(-0.5018, -0.8521, 1.219), (-0.5018, 0.8473, 1.219), (0.94, -0.8521, 1.239), (0.94, 0.8473, 1.239), (-0.5018, -0.6896, 1.219), (-0.5018, 0.6847, 1.219), (0.94, 0.6847, 1.239), (0.94, -0.6896, 1.239), (0.6688, 0.8473, 1.046), (0.6688, 0.6847, 1.046), (0.6688, -0.8521, 1.046), (0.6688, -0.6896, 1.046), (-0.506, -0.8521, 1.293), (-0.506, 0.8473, 1.293), (0.9358, -0.8521, 1.313), (0.9358, 0.8473, 1.313), (-0.506, -0.6896, 1.293), (-0.506, 0.6847, 1.293), (0.9358, 0.6847, 1.313), (0.9358, -0.6896, 1.313), (0.6646, 0.8473, 1.12), (0.6646, 0.6847, 1.12), (0.6646, -0.8521, 1.12), (0.6533, -0.6896, 1.12)], [], [(11, 10, 0, 4), (8, 9, 5, 1), (3, 6, 9, 8), (7, 2, 10, 11), (23, 16, 12, 22), (20, 13, 17, 21), (15, 20, 21, 18), (19, 23, 22, 14), (4, 0, 12, 16), (10, 2, 14, 22), (3, 8, 20, 15), (8, 1, 13, 20), (6, 3, 15, 18), (11, 4, 16, 23), (2, 7, 19, 14), (5, 9, 21, 17), (9, 6, 18, 21), (0, 10, 22, 12), (1, 5, 17, 13), (7, 11, 23, 19)])
_uv = me_cube_004.uv_layers.new(name='UVMap')
_uv.uv.foreach_set('vector', [0.1938, 0.3334, 0.1938, 0.25, 8.661e-05, 0.25, 8.661e-05, 0.3334, 0.1938, 0.5, 0.1938, 0.4167, 8.661e-05, 0.4167, 8.661e-05, 0.5, 0.25, 0.5, 0.25, 0.4167, 0.1938, 0.4167, 0.1938, 0.5, 0.25, 0.3334, 0.25, 0.25, 0.1938, 0.25, 0.1938, 0.3334, 0.1938, 0.3334, 8.661e-05, 0.3334, 8.661e-05, 0.25, 0.1938, 0.25, 0.1938, 0.5, 8.661e-05, 0.5, 8.661e-05, 0.4167, 0.1938, 0.4167, 0.25, 0.5, 0.1938, 0.5, 0.1938, 0.4167, 0.25, 0.4167, 0.25, 0.3334, 0.1938, 0.3334, 0.1938, 0.25, 0.25, 0.25, 8.661e-05, 0.3334, 8.661e-05, 0.25, 8.661e-05, 0.25, 8.661e-05, 0.3334, 0.1938, 0.25, 0.25, 0.25, 0.25, 0.25, 0.1938, 0.25, 0.25, 0.5, 0.1938, 0.5, 0.1938, 0.5, 0.25, 0.5, 0.1938, 0.5, 8.661e-05, 0.5, 8.661e-05, 0.5, 0.1938, 0.5, 0.25, 0.4167, 0.25, 0.5, 0.25, 0.5, 0.25, 0.4167, 0.1938, 0.3334, 8.661e-05, 0.3334, 8.661e-05, 0.3334, 0.1938, 0.3334, 0.25, 0.25, 0.25, 0.3334, 0.25, 0.3334, 0.25, 0.25, 8.661e-05, 0.4167, 0.1938, 0.4167, 0.1938, 0.4167, 8.661e-05, 0.4167, 0.1938, 0.4167, 0.25, 0.4167, 0.25, 0.4167, 0.1938, 0.4167, 8.661e-05, 0.25, 0.1938, 0.25, 0.1938, 0.25, 8.661e-05, 0.25, 8.661e-05, 0.5, 8.661e-05, 0.4167, 8.661e-05, 0.4167, 8.661e-05, 0.5, 0.25, 0.3334, 0.1938, 0.3334, 0.1938, 0.3334, 0.25, 0.3334])
me_cube_004.update()

# ---- objects
ob_base = bpy.data.objects.new('Base', me_cylinder)
ob_estructura = bpy.data.objects.new('Estructura', me_cube)
ob_respaldo = bpy.data.objects.new('Respaldo', me_cube_001)
ob_asiento = bpy.data.objects.new('Asiento', me_cube_003)
ob_agarraderasuperior = bpy.data.objects.new('AgarraderaSuperior', me_cube_004)

# ---- transforms, parenting, visibility, modifiers, constraints
ob_base.location = (0.065, 0.0, 0.02)
ob_base.scale = (0.6706, 0.714, 0.2007)
ob_estructura.location = (0.0, 0.0, 0.8927)
ob_estructura.scale = (0.9126, 1.338, 0.6861)
_m = ob_estructura.modifiers.new('Auto Smooth', 'NODES')
_m.node_group = ng_auto_smooth
_gi = [s.identifier for s in ng_auto_smooth.interface.items_tree if s.item_type == 'SOCKET' and s.in_out == 'INPUT']
_m[_gi[1]] = 0.5236  # Angle
ob_respaldo.location = (0.9347, -0.01251, 1.15)
ob_respaldo.rotation_euler = (-0.0, 1.693, -0.0)
ob_respaldo.scale = (0.6184, 1.364, 0.7779)
_m = ob_respaldo.modifiers.new('Auto Smooth', 'NODES')
_m.node_group = ng_auto_smooth
_gi = [s.identifier for s in ng_auto_smooth.interface.items_tree if s.item_type == 'SOCKET' and s.in_out == 'INPUT']
_m[_gi[1]] = 0.5236  # Angle
ob_asiento.location = (-0.0217, 0.0, -0.4739)
ob_asiento.scale = (0.9126, 1.338, 0.6861)
_m = ob_asiento.modifiers.new('Auto Smooth', 'NODES')
_m.node_group = ng_auto_smooth
_gi = [s.identifier for s in ng_auto_smooth.interface.items_tree if s.item_type == 'SOCKET' and s.in_out == 'INPUT']
_m[_gi[1]] = 0.5236  # Angle
ob_agarraderasuperior.location = (0.1822, 0.0, 0.7031)
ob_agarraderasuperior.scale = (0.9126, 1.338, 0.6861)
_m = ob_agarraderasuperior.modifiers.new('Bevel', 'BEVEL')
_m.segments = 24
_m = ob_agarraderasuperior.modifiers.new('Auto Smooth', 'NODES')
_m.node_group = ng_auto_smooth
_gi = [s.identifier for s in ng_auto_smooth.interface.items_tree if s.item_type == 'SOCKET' and s.in_out == 'INPUT']
_m[_gi[1]] = 0.5236  # Angle

# ---- collection membership
col_collection.objects.link(ob_base)
col_collection.objects.link(ob_estructura)
col_collection.objects.link(ob_respaldo)
col_collection.objects.link(ob_asiento)
col_collection.objects.link(ob_agarraderasuperior)

# ---- scene / render settings (as saved in the file)
scene.frame_start = 1; scene.frame_end = 250; scene.frame_set(0)
scene.render.engine = 'BLENDER_EEVEE_NEXT'
scene.cycles.sampling_pattern = 'TABULATED_SOBOL'
scene.cycles.use_light_tree = False
scene.view_settings.view_transform = 'Filmic'
bpy.context.view_layer.update()

# ---- added for rendering (the .blend has no active camera and no usable light): camera, sun
cam_auto = bpy.data.cameras.new('AutoCamera')
cam_auto.lens = 50.0
cam_auto.sensor_width = 36.0
cam_auto.clip_end = 1000.0
ob_auto_camera = bpy.data.objects.new('AutoCamera', cam_auto)
scene.collection.objects.link(ob_auto_camera)
ob_auto_camera.location = (3.77111, -4.51638, 3.8452)
ob_auto_camera.rotation_euler = (1.09748, -7.21219e-08, 0.694738)
scene.camera = ob_auto_camera
light_auto_sun = bpy.data.lights.new('AutoSun', 'SUN')
light_auto_sun.energy = 3.0
light_auto_sun.angle = 0.0523599
ob_auto_sun = bpy.data.objects.new('AutoSun', light_auto_sun)
scene.collection.objects.link(ob_auto_sun)
ob_auto_sun.rotation_euler = (0.872665, 0.174533, 0.523599)
bpy.context.view_layer.update()
